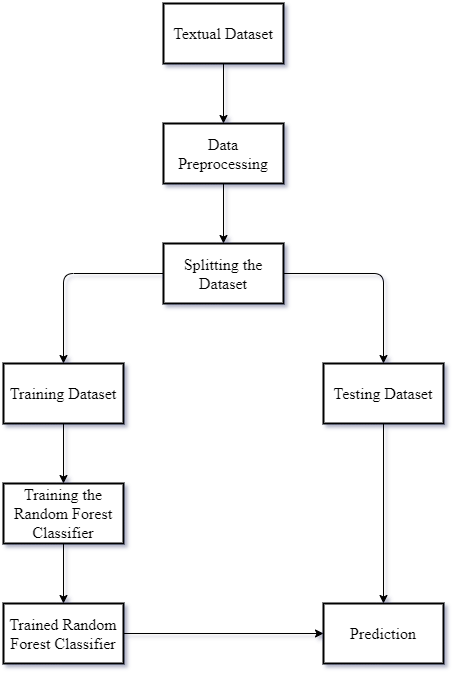

The diagram above was exported from draw.io. Its source (the exported page's mxGraphModel, read from the mxfile embedded in the PNG):
<mxGraphModel dx="1038" dy="548" grid="1" gridSize="10" guides="1" tooltips="1" connect="1" arrows="1" fold="1" page="1" pageScale="1" pageWidth="827" pageHeight="1169" math="0" shadow="0">
  <root>
    <mxCell id="WIyWlLk6GJQsqaUBKTNV-0" />
    <mxCell id="WIyWlLk6GJQsqaUBKTNV-1" parent="WIyWlLk6GJQsqaUBKTNV-0" />
    <mxCell id="qmR-EzBCOx06MdgitVTh-0" value="&lt;font style=&quot;font-size: 16px&quot;&gt;Textual Dataset&lt;/font&gt;" style="rounded=0;whiteSpace=wrap;html=1;strokeWidth=2;fontFamily=Times New Roman;fontSize=16;" vertex="1" parent="WIyWlLk6GJQsqaUBKTNV-1">
      <mxGeometry x="360" y="240" width="120" height="60" as="geometry" />
    </mxCell>
    <mxCell id="qmR-EzBCOx06MdgitVTh-1" value="&lt;font style=&quot;font-size: 16px&quot;&gt;Data Preprocessing&lt;/font&gt;" style="rounded=0;whiteSpace=wrap;html=1;strokeWidth=2;fontFamily=Times New Roman;fontSize=16;" vertex="1" parent="WIyWlLk6GJQsqaUBKTNV-1">
      <mxGeometry x="360" y="360" width="120" height="60" as="geometry" />
    </mxCell>
    <mxCell id="qmR-EzBCOx06MdgitVTh-2" value="&lt;font style=&quot;font-size: 16px&quot;&gt;Splitting the Dataset&lt;/font&gt;" style="rounded=0;whiteSpace=wrap;html=1;strokeWidth=2;fontFamily=Times New Roman;fontSize=16;" vertex="1" parent="WIyWlLk6GJQsqaUBKTNV-1">
      <mxGeometry x="360" y="480" width="120" height="60" as="geometry" />
    </mxCell>
    <mxCell id="qmR-EzBCOx06MdgitVTh-3" value="Training Dataset" style="rounded=0;whiteSpace=wrap;html=1;fontFamily=Times New Roman;fontSize=16;strokeWidth=2;" vertex="1" parent="WIyWlLk6GJQsqaUBKTNV-1">
      <mxGeometry x="200" y="600" width="120" height="60" as="geometry" />
    </mxCell>
    <mxCell id="qmR-EzBCOx06MdgitVTh-4" value="Testing Dataset" style="rounded=0;whiteSpace=wrap;html=1;fontFamily=Times New Roman;fontSize=16;strokeWidth=2;" vertex="1" parent="WIyWlLk6GJQsqaUBKTNV-1">
      <mxGeometry x="520" y="600" width="120" height="60" as="geometry" />
    </mxCell>
    <mxCell id="qmR-EzBCOx06MdgitVTh-5" value="Training the Random Forest Classifier" style="rounded=0;whiteSpace=wrap;html=1;fontFamily=Times New Roman;fontSize=16;strokeWidth=2;" vertex="1" parent="WIyWlLk6GJQsqaUBKTNV-1">
      <mxGeometry x="200" y="720" width="120" height="60" as="geometry" />
    </mxCell>
    <mxCell id="qmR-EzBCOx06MdgitVTh-6" value="Trained Random Forest Classifier" style="rounded=0;whiteSpace=wrap;html=1;fontFamily=Times New Roman;fontSize=16;strokeWidth=2;" vertex="1" parent="WIyWlLk6GJQsqaUBKTNV-1">
      <mxGeometry x="200" y="840" width="120" height="60" as="geometry" />
    </mxCell>
    <mxCell id="qmR-EzBCOx06MdgitVTh-7" value="Prediction" style="rounded=0;whiteSpace=wrap;html=1;fontFamily=Times New Roman;fontSize=16;strokeWidth=2;" vertex="1" parent="WIyWlLk6GJQsqaUBKTNV-1">
      <mxGeometry x="520" y="840" width="120" height="60" as="geometry" />
    </mxCell>
    <mxCell id="qmR-EzBCOx06MdgitVTh-8" value="" style="endArrow=classic;html=1;fontFamily=Times New Roman;fontSize=16;exitX=0.5;exitY=1;exitDx=0;exitDy=0;entryX=0.5;entryY=0;entryDx=0;entryDy=0;" edge="1" parent="WIyWlLk6GJQsqaUBKTNV-1" source="qmR-EzBCOx06MdgitVTh-0" target="qmR-EzBCOx06MdgitVTh-1">
      <mxGeometry width="50" height="50" relative="1" as="geometry">
        <mxPoint x="390" y="800" as="sourcePoint" />
        <mxPoint x="440" y="750" as="targetPoint" />
      </mxGeometry>
    </mxCell>
    <mxCell id="qmR-EzBCOx06MdgitVTh-9" value="" style="endArrow=classic;html=1;fontFamily=Times New Roman;fontSize=16;exitX=0.5;exitY=1;exitDx=0;exitDy=0;entryX=0.5;entryY=0;entryDx=0;entryDy=0;" edge="1" parent="WIyWlLk6GJQsqaUBKTNV-1" source="qmR-EzBCOx06MdgitVTh-1" target="qmR-EzBCOx06MdgitVTh-2">
      <mxGeometry width="50" height="50" relative="1" as="geometry">
        <mxPoint x="390" y="570" as="sourcePoint" />
        <mxPoint x="440" y="520" as="targetPoint" />
      </mxGeometry>
    </mxCell>
    <mxCell id="qmR-EzBCOx06MdgitVTh-10" value="" style="endArrow=classic;html=1;fontFamily=Times New Roman;fontSize=16;exitX=0;exitY=0.5;exitDx=0;exitDy=0;entryX=0.5;entryY=0;entryDx=0;entryDy=0;noLabel=1;fontColor=none;" edge="1" parent="WIyWlLk6GJQsqaUBKTNV-1" source="qmR-EzBCOx06MdgitVTh-2" target="qmR-EzBCOx06MdgitVTh-3">
      <mxGeometry width="50" height="50" relative="1" as="geometry">
        <mxPoint x="390" y="570" as="sourcePoint" />
        <mxPoint x="440" y="530" as="targetPoint" />
        <Array as="points">
          <mxPoint x="260" y="510" />
        </Array>
      </mxGeometry>
    </mxCell>
    <mxCell id="qmR-EzBCOx06MdgitVTh-14" value="" style="endArrow=classic;html=1;fontFamily=Times New Roman;fontSize=16;fontColor=none;exitX=1;exitY=0.5;exitDx=0;exitDy=0;entryX=0.5;entryY=0;entryDx=0;entryDy=0;" edge="1" parent="WIyWlLk6GJQsqaUBKTNV-1" source="qmR-EzBCOx06MdgitVTh-2" target="qmR-EzBCOx06MdgitVTh-4">
      <mxGeometry width="50" height="50" relative="1" as="geometry">
        <mxPoint x="390" y="570" as="sourcePoint" />
        <mxPoint x="440" y="520" as="targetPoint" />
        <Array as="points">
          <mxPoint x="580" y="510" />
        </Array>
      </mxGeometry>
    </mxCell>
    <mxCell id="qmR-EzBCOx06MdgitVTh-15" value="" style="endArrow=classic;html=1;fontFamily=Times New Roman;fontSize=16;fontColor=none;exitX=0.5;exitY=1;exitDx=0;exitDy=0;entryX=0.5;entryY=0;entryDx=0;entryDy=0;" edge="1" parent="WIyWlLk6GJQsqaUBKTNV-1" source="qmR-EzBCOx06MdgitVTh-3" target="qmR-EzBCOx06MdgitVTh-5">
      <mxGeometry width="50" height="50" relative="1" as="geometry">
        <mxPoint x="390" y="760" as="sourcePoint" />
        <mxPoint x="440" y="710" as="targetPoint" />
      </mxGeometry>
    </mxCell>
    <mxCell id="qmR-EzBCOx06MdgitVTh-16" value="" style="endArrow=classic;html=1;fontFamily=Times New Roman;fontSize=16;fontColor=none;exitX=0.5;exitY=1;exitDx=0;exitDy=0;entryX=0.5;entryY=0;entryDx=0;entryDy=0;" edge="1" parent="WIyWlLk6GJQsqaUBKTNV-1" source="qmR-EzBCOx06MdgitVTh-5" target="qmR-EzBCOx06MdgitVTh-6">
      <mxGeometry width="50" height="50" relative="1" as="geometry">
        <mxPoint x="270" y="670" as="sourcePoint" />
        <mxPoint x="270" y="730" as="targetPoint" />
      </mxGeometry>
    </mxCell>
    <mxCell id="qmR-EzBCOx06MdgitVTh-17" value="" style="endArrow=classic;html=1;fontFamily=Times New Roman;fontSize=16;fontColor=none;exitX=0.5;exitY=1;exitDx=0;exitDy=0;entryX=0.5;entryY=0;entryDx=0;entryDy=0;" edge="1" parent="WIyWlLk6GJQsqaUBKTNV-1" source="qmR-EzBCOx06MdgitVTh-4" target="qmR-EzBCOx06MdgitVTh-7">
      <mxGeometry width="50" height="50" relative="1" as="geometry">
        <mxPoint x="390" y="760" as="sourcePoint" />
        <mxPoint x="440" y="710" as="targetPoint" />
      </mxGeometry>
    </mxCell>
    <mxCell id="qmR-EzBCOx06MdgitVTh-18" value="" style="endArrow=classic;html=1;fontFamily=Times New Roman;fontSize=16;fontColor=none;exitX=1;exitY=0.5;exitDx=0;exitDy=0;entryX=0;entryY=0.5;entryDx=0;entryDy=0;" edge="1" parent="WIyWlLk6GJQsqaUBKTNV-1" source="qmR-EzBCOx06MdgitVTh-6" target="qmR-EzBCOx06MdgitVTh-7">
      <mxGeometry width="50" height="50" relative="1" as="geometry">
        <mxPoint x="390" y="760" as="sourcePoint" />
        <mxPoint x="440" y="710" as="targetPoint" />
      </mxGeometry>
    </mxCell>
  </root>
</mxGraphModel>